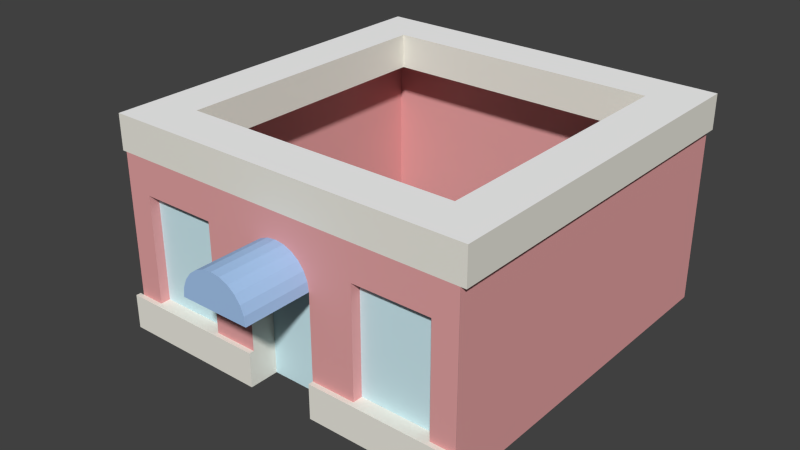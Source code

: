 # Source: buildingUpperBase.blend  (saved by Blender 2.73.0; exported with 4.5.12 LTS)
import bpy
from mathutils import Matrix  # noqa: F401  (used for matrix-valued properties, if any)

bpy.ops.wm.read_factory_settings(use_empty=True)
scene = bpy.context.scene
scene.name = 'Scene'

# ---- collections
col_collection_1 = bpy.data.collections.new('Collection 1'); scene.collection.children.link(col_collection_1)

# ---- materials (node trees are filled in below, after node groups)
mat_2_001 = bpy.data.materials.new('_2.001')
mat_2_001.alpha_threshold = 0.0
mat_2_001.use_transparent_shadow = False
mat_2_001.diffuse_color = (0.8471, 0.8275, 0.749, 1.0)
mat_2_001.specular_color = (0.3294, 0.3294, 0.3294)
mat_2_001.roughness = 0.5
mat_brick_re_001 = bpy.data.materials.new('Brick_Re.001')
mat_brick_re_001.alpha_threshold = 0.0
mat_brick_re_001.use_transparent_shadow = False
mat_brick_re_001.diffuse_color = (0.7765, 0.3647, 0.3647, 1.0)
mat_brick_re_001.specular_color = (0.3294, 0.3294, 0.3294)
mat_brick_re_001.roughness = 0.5
mat_frontcol_001 = bpy.data.materials.new('FrontCol.001')
mat_frontcol_001.alpha_threshold = 0.0
mat_frontcol_001.use_transparent_shadow = False
mat_frontcol_001.diffuse_color = (1.0, 1.0, 1.0, 1.0)
mat_frontcol_001.specular_color = (0.3294, 0.3294, 0.3294)
mat_frontcol_001.roughness = 0.5
mat_2_014 = bpy.data.materials.new('_2.014')
mat_2_014.alpha_threshold = 0.0
mat_2_014.use_transparent_shadow = False
mat_2_014.diffuse_color = (0.8471, 0.8275, 0.749, 1.0)
mat_2_014.specular_color = (0.3294, 0.3294, 0.3294)
mat_2_014.roughness = 0.5
mat_brick_re_007 = bpy.data.materials.new('Brick_Re.007')
mat_brick_re_007.alpha_threshold = 0.0
mat_brick_re_007.use_transparent_shadow = False
mat_brick_re_007.diffuse_color = (0.7765, 0.3647, 0.3647, 1.0)
mat_brick_re_007.specular_color = (0.3294, 0.3294, 0.3294)
mat_brick_re_007.roughness = 0.5
mat_3_011 = bpy.data.materials.new('_3.011')
mat_3_011.alpha_threshold = 0.0
mat_3_011.use_transparent_shadow = False
mat_3_011.diffuse_color = (0.6118, 0.8314, 0.8863, 1.0)
mat_3_011.specular_color = (0.3294, 0.3294, 0.3294)
mat_3_011.roughness = 0.5
mat_9 = bpy.data.materials.new('_9')
mat_9.alpha_threshold = 0.0
mat_9.use_transparent_shadow = False
mat_9.diffuse_color = (0.3765, 0.5686, 0.8667, 1.0)
mat_9.specular_color = (0.3294, 0.3294, 0.3294)
mat_9.roughness = 0.5
mat_2_002 = bpy.data.materials.new('_2.002')
mat_2_002.alpha_threshold = 0.0
mat_2_002.use_transparent_shadow = False
mat_2_002.diffuse_color = (0.8471, 0.8275, 0.749, 1.0)
mat_2_002.specular_color = (0.3294, 0.3294, 0.3294)
mat_2_002.roughness = 0.5
mat_brick_re_002 = bpy.data.materials.new('Brick_Re.002')
mat_brick_re_002.alpha_threshold = 0.0
mat_brick_re_002.use_transparent_shadow = False
mat_brick_re_002.diffuse_color = (0.7765, 0.3647, 0.3647, 1.0)
mat_brick_re_002.specular_color = (0.3294, 0.3294, 0.3294)
mat_brick_re_002.roughness = 0.5
mat_frontcol_002 = bpy.data.materials.new('FrontCol.002')
mat_frontcol_002.alpha_threshold = 0.0
mat_frontcol_002.use_transparent_shadow = False
mat_frontcol_002.diffuse_color = (1.0, 1.0, 1.0, 1.0)
mat_frontcol_002.specular_color = (0.3294, 0.3294, 0.3294)
mat_frontcol_002.roughness = 0.5
mat_2_000 = bpy.data.materials.new('_2.000')
mat_2_000.alpha_threshold = 0.0
mat_2_000.use_transparent_shadow = False
mat_2_000.diffuse_color = (0.8471, 0.8275, 0.749, 1.0)
mat_2_000.specular_color = (0.3294, 0.3294, 0.3294)
mat_2_000.roughness = 0.5
mat_brick_re_000 = bpy.data.materials.new('Brick_Re.000')
mat_brick_re_000.alpha_threshold = 0.0
mat_brick_re_000.use_transparent_shadow = False
mat_brick_re_000.diffuse_color = (0.7765, 0.3647, 0.3647, 1.0)
mat_brick_re_000.specular_color = (0.3294, 0.3294, 0.3294)
mat_brick_re_000.roughness = 0.5
mat_frontcol_000 = bpy.data.materials.new('FrontCol.000')
mat_frontcol_000.alpha_threshold = 0.0
mat_frontcol_000.use_transparent_shadow = False
mat_frontcol_000.diffuse_color = (1.0, 1.0, 1.0, 1.0)
mat_frontcol_000.specular_color = (0.3294, 0.3294, 0.3294)
mat_frontcol_000.roughness = 0.5
mat_2_003 = bpy.data.materials.new('_2.003')
mat_2_003.alpha_threshold = 0.0
mat_2_003.use_transparent_shadow = False
mat_2_003.diffuse_color = (0.8471, 0.8275, 0.749, 1.0)
mat_2_003.specular_color = (0.3294, 0.3294, 0.3294)
mat_2_003.roughness = 0.5
mat_brick_re_003 = bpy.data.materials.new('Brick_Re.003')
mat_brick_re_003.alpha_threshold = 0.0
mat_brick_re_003.use_transparent_shadow = False
mat_brick_re_003.diffuse_color = (0.7765, 0.3647, 0.3647, 1.0)
mat_brick_re_003.specular_color = (0.3294, 0.3294, 0.3294)
mat_brick_re_003.roughness = 0.5
mat_frontcol_003 = bpy.data.materials.new('FrontCol.003')
mat_frontcol_003.alpha_threshold = 0.0
mat_frontcol_003.use_transparent_shadow = False
mat_frontcol_003.diffuse_color = (1.0, 1.0, 1.0, 1.0)
mat_frontcol_003.specular_color = (0.3294, 0.3294, 0.3294)
mat_frontcol_003.roughness = 0.5

# ---- material node trees

# ---- world
world_world = bpy.data.worlds.new('World'); scene.world = world_world
world_world.color = (0.05088, 0.05088, 0.05088)
world_world.use_sun_shadow = False
world_world.sun_shadow_jitter_overblur = 0.0
world_world.cycles.sampling_method = 'MANUAL'
world_world.cycles.sample_map_resolution = 256

# ---- meshes
me_mesh35 = bpy.data.meshes.new('Mesh35')
me_mesh35.from_pydata([(0.375, 0.375, -0.035), (0.375, -0.375, -0.035), (-0.375, -0.375, -0.035), (-0.375, 0.375, -0.035), (0.2812, 0.2812, -0.035), (0.2812, -0.2812, 0.035), (0.2812, -0.2812, -0.035), (-0.2812, 0.2812, -0.035), (-0.2812, 0.2812, 0.035), (0.375, 0.375, 0.035), (-0.375, 0.375, 0.035), (-0.375, -0.375, 0.035), (0.375, -0.375, 0.035), (0.2812, 0.2812, 0.035), (-0.2812, -0.2812, -0.035), (-0.2812, -0.2812, 0.035)], [], [(5, 13, 9, 12), (2, 3, 7, 14, 6, 0, 1), (5, 13, 4, 6), (8, 15, 14, 7), (5, 12, 11, 10, 9, 13, 8, 15), (0, 6, 4, 7, 3), (5, 6, 14, 15), (9, 0, 3, 10), (11, 10, 3, 2), (11, 2, 1, 12), (8, 7, 4, 13), (9, 12, 1, 0)])
me_mesh35.polygons.foreach_set('material_index', [2, 2, 0, 0, 2, 2, 0, 0, 0, 0, 0, 0])
_uv = me_mesh35.uv_layers.new(name='UVMap')
_uv.uv.foreach_set('vector', [-8.612, 8.612, -30.76, 8.612, -34.45, 4.921, -4.921, 4.921, -4.921, 34.45, -34.45, 34.45, -30.76, 30.76, -8.612, 30.76, -8.612, 8.612, -34.45, 4.921, -4.921, 4.921, -8.612, 33.86, -30.76, 33.86, -30.76, 31.1, -8.612, 31.1, 30.76, 33.86, 8.612, 33.86, 8.612, 31.1, 30.76, 31.1, -8.612, 8.612, -4.921, 4.921, -4.921, 34.45, -34.45, 34.45, -34.45, 4.921, -30.76, 8.612, -30.76, 30.76, -8.612, 30.76, -34.45, 4.921, -8.612, 8.612, -30.76, 8.612, -30.76, 30.76, -34.45, 34.45, 8.612, 33.86, 8.612, 31.1, 30.76, 31.1, 30.76, 33.86, 4.921, 33.86, 4.921, 31.1, 34.45, 31.1, 34.45, 33.86, -4.921, 33.86, -34.45, 33.86, -34.45, 31.1, -4.921, 31.1, -34.45, 33.86, -34.45, 31.1, -4.921, 31.1, -4.921, 33.86, -30.76, 33.86, -30.76, 31.1, -8.612, 31.1, -8.612, 33.86, 34.45, 33.86, 4.921, 33.86, 4.921, 31.1, 34.45, 31.1])
me_mesh35.materials.append(mat_2_001)
me_mesh35.materials.append(mat_brick_re_001)
me_mesh35.materials.append(mat_frontcol_001)
me_mesh35.use_remesh_preserve_volume = False
me_mesh35.use_remesh_preserve_attributes = False
me_mesh35.use_mirror_vertex_groups = False
me_mesh35.update()
me_mesh71 = bpy.data.meshes.new('Mesh71')
me_mesh71.from_pydata([(0.2214, 0.2905, -0.1477), (0.2214, 0.2905, 0.07225), (0.2214, 0.02503, 0.07175), (0.2214, -0.006351, 0.08987), (0.2214, -0.02447, 0.09225), (0.2214, -0.3395, 0.07225), (0.2214, -0.3895, 0.1423), (0.2214, -0.3895, -0.1477), (0.2314, -0.3995, -0.1477), (0.1714, -0.09447, -0.2177), (0.1714, 0.04553, -0.2177), (0.2314, 0.04553, -0.2177), (0.2014, 0.1355, 0.07225), (0.2014, 0.1355, -0.1477), (0.2214, 0.04553, 0.02225), (0.2214, 0.1355, -0.1477), (0.3564, -0.07397, 0.07175), (0.3564, -0.09208, 0.04037), (0.2214, -0.07397, 0.07175), (0.3564, -0.05947, 0.08287), (0.2214, -0.04258, 0.08987), (0.3564, -0.04258, 0.08987), (0.2214, 0.01053, 0.08287), (0.2214, -0.1845, 0.07225), (0.2014, -0.1845, -0.1477), (0.2014, -0.3395, -0.1477), (0.2314, -0.09447, -0.1477), (0.2314, -0.3995, -0.2177), (0.2314, -0.09447, -0.2177), (0.1714, -0.09447, 0.02225), (0.3564, -0.09447, 0.02225), (0.3564, 0.04553, 0.02225), (0.3564, 0.04315, 0.04037), (0.2014, 0.2905, -0.1477), (0.2214, 0.3405, -0.1477), (0.2214, 0.3405, 0.1423), (0.2214, -0.3395, -0.1477), (0.2314, 0.3505, -0.2177), (0.2314, 0.3505, -0.1477), (0.2314, 0.04553, -0.1477), (0.2214, 0.04553, -0.1477), (0.2014, 0.2905, 0.07225), (0.2214, 0.1355, 0.07225), (0.2214, 0.04315, 0.04037), (0.2214, 0.03615, 0.05725), (0.3564, 0.03615, 0.05725), (0.3564, 0.02503, 0.07175), (0.3564, -0.006351, 0.08987), (0.3564, -0.08509, 0.05725), (0.2214, -0.09208, 0.04037), (0.2214, -0.08509, 0.05725), (0.2214, -0.05947, 0.08287), (0.3564, -0.02447, 0.09225), (0.3564, 0.01053, 0.08287), (0.2014, -0.1845, 0.07225), (0.2014, -0.3395, 0.07225), (0.2214, -0.1845, -0.1477), (0.2214, -0.09447, -0.1477), (0.1714, 0.04553, 0.02225), (0.2214, -0.09447, 0.02225), (0.2214, 0.3505, -0.1477), (0.2214, 0.3505, -0.2177), (0.2214, 0.04553, -0.2177), (0.2214, -0.3995, -0.1477), (0.2214, -0.3995, -0.2177), (0.2214, -0.09447, -0.2177)], [], [(22, 3, 47, 53), (4, 52, 47, 3), (4, 20, 21, 52), (12, 42, 15, 13), (36, 25, 55, 5), (57, 26, 28, 9, 29, 59), (55, 54, 23, 5), (58, 14, 31, 30, 59, 29), (32, 31, 14, 43), (1, 41, 33, 0), (57, 59, 49, 50, 18, 51, 20, 4, 3, 22, 2, 44, 43, 14, 40, 15, 42, 1, 0, 34, 35, 6, 7, 36, 5, 23, 56), (37, 38, 39, 11), (17, 30, 31, 32, 45, 46, 53, 47, 52, 21, 19, 16, 48), (12, 13, 33, 41), (19, 21, 20, 51), (2, 22, 53, 46), (10, 58, 29, 9), (51, 18, 16, 19), (50, 48, 16, 18), (44, 2, 46, 45), (1, 42, 12, 41), (59, 30, 17, 49), (56, 23, 54, 24), (14, 58, 10, 11, 39, 40), (49, 17, 48, 50), (26, 57, 56, 24, 25, 36, 7, 8), (40, 39, 38, 34, 0, 33, 13, 15), (24, 54, 55, 25), (43, 44, 45, 32), (28, 26, 8, 27), (11, 62, 61, 37), (60, 38, 37, 61), (38, 60, 34), (65, 28, 27, 64), (27, 8, 63, 64), (8, 7, 63), (61, 62, 40, 60)])
me_mesh71.polygons.foreach_set('material_index', [3, 3, 3, 1, 1, 0, 1, 3, 3, 1, 1, 0, 3, 2, 3, 3, 2, 3, 3, 3, 1, 3, 1, 0, 3, 0, 0, 2, 3, 0, 0, 0, 0, 0, 0, 0, 0])
_uv = me_mesh71.uv_layers.new(name='UVMap')
_uv.uv.foreach_set('vector', [-34.06, -8.452, -34.06, -8.452, -39.37, -7.732, -39.37, -7.732, -34.06, -15.71, -34.06, -15.71, -39.37, -16.43, -39.37, -16.43, 34.06, 23.32, 34.06, 23.32, 39.37, 22.6, 39.37, 22.6, -33.27, 28.35, -33.27, 28.35, -34.06, 19.69, -34.06, 19.69, -34.06, 19.69, -34.06, 19.69, -33.27, 28.35, -33.27, 28.35, -34.06, 19.69, -34.06, 19.69, -34.45, 16.93, -34.45, 16.93, -32.09, 26.38, -33.27, 26.38, 33.27, 7.283, 34.06, 13.39, 34.06, 13.39, 33.27, 7.283, -32.09, 16.93, -33.27, 22.44, -34.06, 22.44, -39.37, 16.93, -34.06, 16.93, -32.09, 16.93, -39.37, 23.94, -39.37, 23.94, -34.06, 23.22, -34.06, 23.22, 34.06, 28.35, 34.06, 28.35, 33.27, 19.69, 33.27, 19.69, 16.93, 19.69, 16.93, 26.38, 17.02, 27.09, 17.3, 27.76, 17.74, 28.33, 18.31, 28.76, 18.97, 29.04, 18.97, 29.04, 19.69, 29.13, 20.4, 29.04, 21.06, 28.76, 21.63, 28.33, 22.07, 27.76, 22.35, 27.09, 22.44, 26.38, 25.98, 19.69, 25.98, 28.35, 25.98, 28.35, 32.09, 28.35, 34.06, 19.69, 34.06, 31.1, 5.315, 31.1, 5.315, 31.1, 7.283, 19.69, 7.283, 19.69, 7.283, 28.35, 13.39, 28.35, 34.45, 16.93, 34.45, 16.93, 22.44, 19.69, 22.44, 19.69, 17.02, 27.09, 17.02, 27.09, 22.44, 26.38, 22.44, 26.38, 22.07, 27.76, 21.63, 28.33, 21.06, 28.76, 20.4, 29.04, 19.69, 29.13, 18.97, 29.04, 18.31, 28.76, 17.74, 28.33, 17.3, 27.76, 25.98, 28.35, 25.98, 28.35, 32.09, 19.69, 32.09, 19.69, 39.37, 27.92, 39.37, 27.92, 34.06, 28.64, 34.06, 28.64, -34.06, 0.08097, -34.06, 0.08097, -39.37, 0.8004, -39.37, 0.8004, 22.44, 16.93, 22.44, 16.93, 16.93, 26.38, 16.93, 26.38, 34.06, 32.03, 34.06, 32.03, 39.37, 31.32, 39.37, 31.32, 34.06, 32.55, 34.06, 32.55, 39.37, 33.27, 39.37, 33.27, -34.06, 8.584, -34.06, 8.584, -39.37, 9.303, -39.37, 9.303, 34.06, 32.09, 33.27, 25.98, 33.27, 25.98, 34.06, 32.09, 34.06, 28.36, 34.06, 28.36, 39.37, 29.08, 39.37, 29.08, 34.06, 19.69, 34.06, 19.69, 33.27, 28.35, 33.27, 28.35, 34.06, 26.38, 32.09, 26.38, 32.09, 16.93, 32.09, 16.93, 34.45, 19.69, 34.45, 19.69, 34.06, 31.54, 34.06, 31.54, 39.37, 32.26, 39.37, 32.26, -34.06, 19.69, 16.93, 19.69, 34.06, 19.69, 13.39, 19.69, -34.06, 19.69, 7.283, 19.69, 0.0, 0.0, 4.921, 19.69, 25.98, 19.69, 34.45, 19.69, 22.44, 19.69, 0.0, 0.0, 34.06, 19.69, 33.27, 19.69, 32.09, 19.69, -34.06, 19.69, 13.39, 19.69, 13.39, 19.69, 7.283, 28.35, 7.283, 28.35, -34.06, 16.48, -34.06, 16.48, -39.37, 17.2, -39.37, 17.2, 16.93, 16.93, 16.93, 16.93, 4.921, 19.69, 4.921, 19.69, 22.44, 19.69, 0.0, 0.0, 0.0, 0.0, 0.0, 0.0, 0.0, 0.0, 34.45, 16.93, 0.0, 0.0, 0.0, 0.0, 0.0, 0.0, 0.0, 0.0, 22.44, 19.69, 0.0, 0.0, 0.0, 0.0, 4.921, 19.69, 0.0, 0.0, 4.921, 19.69, 4.921, 19.69, 0.0, 0.0, 0.0, 0.0, 4.921, 19.69, 0.0, 0.0, 0.0, 0.0, 0.0, 0.0, 0.0, 0.0, 0.0, 0.0, 0.0, 0.0])
me_mesh71.materials.append(mat_2_014)
me_mesh71.materials.append(mat_brick_re_007)
me_mesh71.materials.append(mat_3_011)
me_mesh71.materials.append(mat_9)
me_mesh71.use_remesh_preserve_volume = False
me_mesh71.use_remesh_preserve_attributes = False
me_mesh71.use_mirror_vertex_groups = False
me_mesh71.update()
me_mesh35_001 = bpy.data.meshes.new('Mesh35.001')
me_mesh35_001.from_pydata([(0.000682, -0.3738, -0.0001877), (0.0006822, 0.3562, 0.3598), (0.0006822, 0.3562, -0.0001877), (0.000682, -0.3738, 0.3598)], [], [(0, 2, 1, 3)])
me_mesh35_001.polygons.foreach_set('material_index', [1])
_uv = me_mesh35_001.uv_layers.new(name='UVMap')
_uv.uv.foreach_set('vector', [4.921, 16.93, 34.45, 16.93, 34.45, 31.1, 4.921, 31.1])
me_mesh35_001.materials.append(mat_2_002)
me_mesh35_001.materials.append(mat_brick_re_002)
me_mesh35_001.materials.append(mat_frontcol_002)
me_mesh35_001.use_remesh_preserve_volume = False
me_mesh35_001.use_remesh_preserve_attributes = False
me_mesh35_001.use_mirror_vertex_groups = False
me_mesh35_001.update()
me_mesh35_002 = bpy.data.meshes.new('Mesh35.002')
me_mesh35_002.from_pydata([(0.000682, -0.3738, -0.0001877), (0.000682, 0.3762, 0.3598), (0.000682, 0.3762, -0.0001877), (0.000682, -0.3738, 0.3598)], [], [(0, 2, 1, 3)])
me_mesh35_002.polygons.foreach_set('material_index', [1])
_uv = me_mesh35_002.uv_layers.new(name='UVMap')
_uv.uv.foreach_set('vector', [4.921, 16.93, 34.45, 16.93, 34.45, 31.1, 4.921, 31.1])
me_mesh35_002.materials.append(mat_2_000)
me_mesh35_002.materials.append(mat_brick_re_000)
me_mesh35_002.materials.append(mat_frontcol_000)
me_mesh35_002.use_remesh_preserve_volume = False
me_mesh35_002.use_remesh_preserve_attributes = False
me_mesh35_002.use_mirror_vertex_groups = False
me_mesh35_002.update()
me_mesh35_003 = bpy.data.meshes.new('Mesh35.003')
me_mesh35_003.from_pydata([(0.000682, -0.3738, -0.0001877), (0.000682, 0.3762, 0.3598), (0.000682, 0.3762, -0.0001877), (0.000682, -0.3738, 0.3598)], [], [(0, 2, 1, 3)])
me_mesh35_003.polygons.foreach_set('material_index', [1])
_uv = me_mesh35_003.uv_layers.new(name='UVMap')
_uv.uv.foreach_set('vector', [4.921, 16.93, 34.45, 16.93, 34.45, 31.1, 4.921, 31.1])
me_mesh35_003.materials.append(mat_2_003)
me_mesh35_003.materials.append(mat_brick_re_003)
me_mesh35_003.materials.append(mat_frontcol_003)
me_mesh35_003.use_remesh_preserve_volume = False
me_mesh35_003.use_remesh_preserve_attributes = False
me_mesh35_003.use_mirror_vertex_groups = False
me_mesh35_003.update()

# ---- objects
ob_mesh35 = bpy.data.objects.new('Mesh35', me_mesh35)
ob_mesh71 = bpy.data.objects.new('Mesh71', me_mesh71)
ob_mesh35_001 = bpy.data.objects.new('Mesh35.001', me_mesh35_001)
ob_mesh35_002 = bpy.data.objects.new('Mesh35.002', me_mesh35_002)
ob_mesh35_003 = bpy.data.objects.new('Mesh35.003', me_mesh35_003)

# ---- transforms, parenting, visibility, modifiers, constraints
ob_mesh35.location = (0.001287, -0.03903, 0.3957)
ob_mesh35.rotation_euler = (0.0, -0.0, -1.571)
ob_mesh35.lineart.crease_threshold = 0.0
ob_mesh71.location = (0.02519, -0.1926, 0.2185)
ob_mesh71.rotation_euler = (0.0, -0.0, -1.571)
ob_mesh71.lineart.crease_threshold = 0.0
ob_mesh35_001.location = (-0.008123, 0.3353, 0.0009071)
ob_mesh35_001.rotation_euler = (0.0, 0.0, -4.712)
ob_mesh35_001.lineart.crease_threshold = 0.0
ob_mesh35_002.location = (0.365, -0.04018, 0.0009071)
ob_mesh35_002.rotation_euler = (0.0, -0.0, -6.283)
ob_mesh35_002.lineart.crease_threshold = 0.0
ob_mesh35_003.location = (-0.3636, -0.03788, 0.0009071)
ob_mesh35_003.rotation_euler = (0.0, 0.0, -3.142)
ob_mesh35_003.lineart.crease_threshold = 0.0

# ---- collection membership
col_collection_1.objects.link(ob_mesh35)
col_collection_1.objects.link(ob_mesh71)
col_collection_1.objects.link(ob_mesh35_001)
col_collection_1.objects.link(ob_mesh35_002)
col_collection_1.objects.link(ob_mesh35_003)

# ---- scene / render settings (as saved in the file)
scene.frame_start = 1; scene.frame_end = 250; scene.frame_set(1)
scene.render.engine = 'BLENDER_EEVEE_NEXT'
scene.render.resolution_percentage = 50
scene.render.dither_intensity = 0.0
scene.cycles.use_denoising = False
scene.cycles.samples = 10
scene.cycles.sampling_pattern = 'TABULATED_SOBOL'
scene.cycles.light_sampling_threshold = 0.0
scene.cycles.use_adaptive_sampling = False
scene.cycles.use_light_tree = False
scene.cycles.blur_glossy = 0.0
scene.cycles.pixel_filter_type = 'GAUSSIAN'
scene.cycles.sample_clamp_indirect = 0.0
scene.view_settings.view_transform = 'Standard'
bpy.context.view_layer.update()

# ---- added for rendering (the .blend has no active camera and no usable light): camera, sun
cam_auto = bpy.data.cameras.new('AutoCamera')
cam_auto.lens = 50.0
cam_auto.sensor_width = 36.0
cam_auto.clip_end = 1000.0
ob_auto_camera = bpy.data.objects.new('AutoCamera', cam_auto)
scene.collection.objects.link(ob_auto_camera)
ob_auto_camera.location = (1.14599, -1.48051, 1.13171)
ob_auto_camera.rotation_euler = (1.09748, -7.21219e-08, 0.694738)
scene.camera = ob_auto_camera
light_auto_sun = bpy.data.lights.new('AutoSun', 'SUN')
light_auto_sun.energy = 3.0
light_auto_sun.angle = 0.0523599
ob_auto_sun = bpy.data.objects.new('AutoSun', light_auto_sun)
scene.collection.objects.link(ob_auto_sun)
ob_auto_sun.rotation_euler = (0.872665, 0.174533, 0.523599)
bpy.context.view_layer.update()
